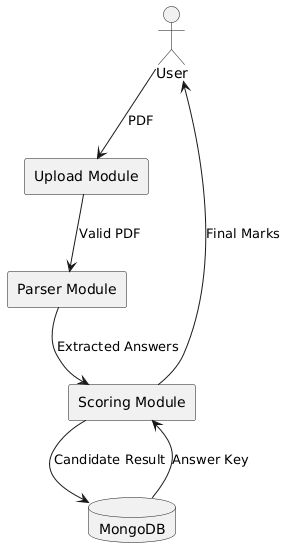

The diagram above was rendered by PlantUML. Its source (embedded in the PNG):
@startuml
actor User

rectangle "Upload Module" as U

rectangle "Parser Module" as P

rectangle "Scoring Module" as S

database MongoDB

User --> U : PDF

U --> P : Valid PDF

P --> S : Extracted Answers

S --> MongoDB : Candidate Result

MongoDB --> S : Answer Key

S --> User : Final Marks
@enduml